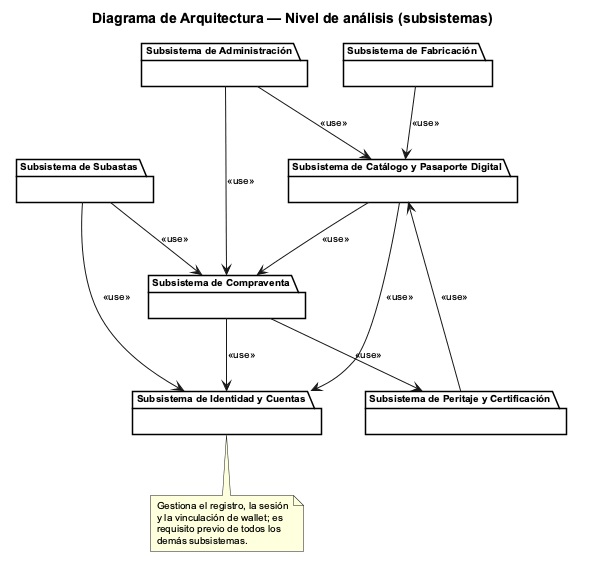

The diagram above was rendered by PlantUML. Its source (embedded in the PNG):
@startuml Arquitectura_Analisis

title Diagrama de Arquitectura — Nivel de análisis (subsistemas)

skinparam defaultFontName Arial
skinparam defaultFontSize 10
skinparam shadowing false
skinparam roundCorner 0
skinparam backgroundColor #FFFFFF

skinparam package {
  BackgroundColor #FFFFFF
  BorderColor #000000
  FontColor #000000
  BorderThickness 1.5
  FontSize 10
}

package "Subsistema de Identidad y Cuentas" as SUB_ID {
}

package "Subsistema de Catálogo y Pasaporte Digital" as SUB_CAT {
}

package "Subsistema de Compraventa" as SUB_COMPRA {
}

package "Subsistema de Subastas" as SUB_SUB {
}

package "Subsistema de Peritaje y Certificación" as SUB_PER {
}

package "Subsistema de Fabricación" as SUB_FAB {
}

package "Subsistema de Administración" as SUB_ADM {
}

SUB_CAT    --> SUB_ID      : <<use>>
SUB_COMPRA --> SUB_ID      : <<use>>
SUB_SUB    --> SUB_ID      : <<use>>
SUB_CAT    --> SUB_COMPRA  : <<use>>
SUB_COMPRA --> SUB_PER     : <<use>>
SUB_SUB    --> SUB_COMPRA  : <<use>>
SUB_FAB    --> SUB_CAT     : <<use>>
SUB_PER    --> SUB_CAT     : <<use>>
SUB_ADM    --> SUB_COMPRA  : <<use>>
SUB_ADM    --> SUB_CAT     : <<use>>

note bottom of SUB_ID
  Gestiona el registro, la sesión
  y la vinculación de wallet; es
  requisito previo de todos los
  demás subsistemas.
end note

@enduml